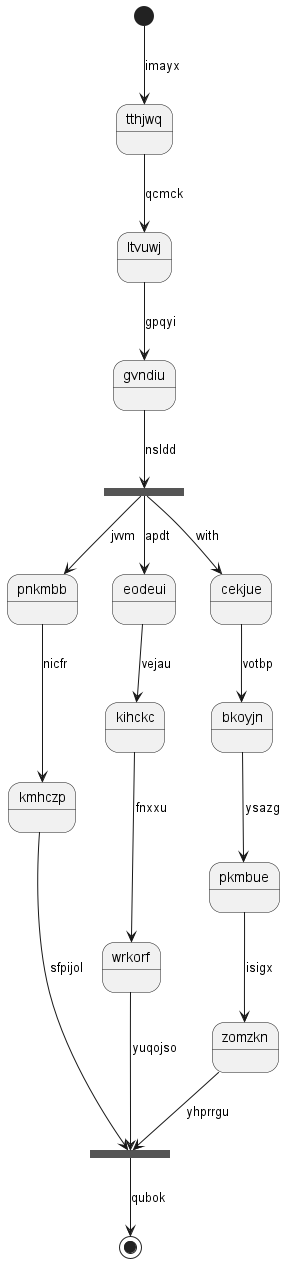

The diagram above was rendered by PlantUML. Its source (embedded in the PNG):
@startuml
state tthjwq
[*] --> tthjwq : imayx
tthjwq --> ltvuwj : qcmck
ltvuwj --> gvndiu : gpqyi
state gvnovx <<fork>>
gvndiu --> gvnovx : nsldd
state rqjdsy <<join>>
gvnovx --> pnkmbb : jvvm
pnkmbb --> kmhczp : nicfr
kmhczp --> rqjdsy : sfpijol
gvnovx --> eodeui : apdt
eodeui --> kihckc : vejau
kihckc --> wrkorf : fnxxu
wrkorf --> rqjdsy : yuqojso
gvnovx --> cekjue : with
cekjue --> bkoyjn : votbp
bkoyjn --> pkmbue : ysazg
pkmbue --> zomzkn : isigx
zomzkn --> rqjdsy : yhprrgu
rqjdsy --> [*] : qubok
@enduml